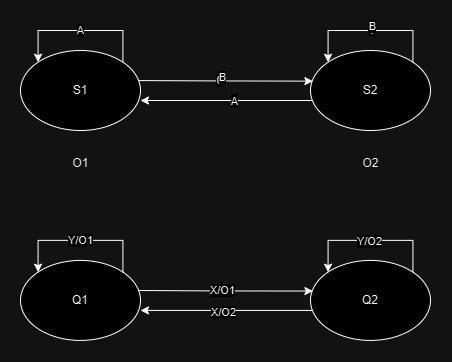

The diagram above was exported from draw.io. Its source (the exported page's mxGraphModel, read from the mxfile embedded in the PNG):
<mxGraphModel dx="733" dy="813" grid="1" gridSize="10" guides="1" tooltips="1" connect="1" arrows="1" fold="1" page="1" pageScale="1" pageWidth="1100" pageHeight="850" math="0" shadow="0">
  <root>
    <mxCell id="0" />
    <mxCell id="1" parent="0" />
    <mxCell id="WxgpCRNim9oM5rfd2vNf-3" style="edgeStyle=orthogonalEdgeStyle;rounded=0;orthogonalLoop=1;jettySize=auto;html=1;exitX=1;exitY=0;exitDx=0;exitDy=0;entryX=0.02;entryY=0.383;entryDx=0;entryDy=0;entryPerimeter=0;" parent="1" target="WxgpCRNim9oM5rfd2vNf-2" edge="1">
      <mxGeometry relative="1" as="geometry">
        <mxPoint x="212.42640687119297" y="129.9957287525381" as="sourcePoint" />
        <mxPoint x="417.57359312880726" y="129.9957287525382" as="targetPoint" />
      </mxGeometry>
    </mxCell>
    <mxCell id="WxgpCRNim9oM5rfd2vNf-4" value="0" style="edgeLabel;html=1;align=center;verticalAlign=middle;resizable=0;points=[];" parent="WxgpCRNim9oM5rfd2vNf-3" connectable="0" vertex="1">
      <mxGeometry x="0.0117" y="1" relative="1" as="geometry">
        <mxPoint as="offset" />
      </mxGeometry>
    </mxCell>
    <mxCell id="JE6ovKAbTerwCYEKT0Mt-1" value="B" style="edgeLabel;html=1;align=center;verticalAlign=middle;resizable=0;points=[];" vertex="1" connectable="0" parent="WxgpCRNim9oM5rfd2vNf-3">
      <mxGeometry x="0.037" y="4" relative="1" as="geometry">
        <mxPoint as="offset" />
      </mxGeometry>
    </mxCell>
    <mxCell id="WxgpCRNim9oM5rfd2vNf-1" value="S1" style="ellipse;whiteSpace=wrap;html=1;" parent="1" vertex="1">
      <mxGeometry x="110" y="100" width="120" height="80" as="geometry" />
    </mxCell>
    <mxCell id="WxgpCRNim9oM5rfd2vNf-5" style="edgeStyle=orthogonalEdgeStyle;rounded=0;orthogonalLoop=1;jettySize=auto;html=1;exitX=0;exitY=1;exitDx=0;exitDy=0;" parent="1" edge="1">
      <mxGeometry relative="1" as="geometry">
        <mxPoint x="417.57359312880726" y="150.0042712474618" as="sourcePoint" />
        <mxPoint x="230" y="150" as="targetPoint" />
      </mxGeometry>
    </mxCell>
    <mxCell id="WxgpCRNim9oM5rfd2vNf-6" value="0" style="edgeLabel;html=1;align=center;verticalAlign=middle;resizable=0;points=[];" parent="WxgpCRNim9oM5rfd2vNf-5" connectable="0" vertex="1">
      <mxGeometry x="0.0094" y="-1" relative="1" as="geometry">
        <mxPoint as="offset" />
      </mxGeometry>
    </mxCell>
    <mxCell id="JE6ovKAbTerwCYEKT0Mt-3" value="A" style="edgeLabel;html=1;align=center;verticalAlign=middle;resizable=0;points=[];" vertex="1" connectable="0" parent="WxgpCRNim9oM5rfd2vNf-5">
      <mxGeometry x="0.0037" relative="1" as="geometry">
        <mxPoint as="offset" />
      </mxGeometry>
    </mxCell>
    <mxCell id="WxgpCRNim9oM5rfd2vNf-2" value="S2" style="ellipse;whiteSpace=wrap;html=1;" parent="1" vertex="1">
      <mxGeometry x="400" y="100" width="120" height="80" as="geometry" />
    </mxCell>
    <mxCell id="WxgpCRNim9oM5rfd2vNf-7" value="A" style="edgeStyle=orthogonalEdgeStyle;rounded=0;orthogonalLoop=1;jettySize=auto;html=1;exitX=1;exitY=0;exitDx=0;exitDy=0;entryX=0;entryY=0;entryDx=0;entryDy=0;" parent="1" source="WxgpCRNim9oM5rfd2vNf-1" target="WxgpCRNim9oM5rfd2vNf-1" edge="1">
      <mxGeometry relative="1" as="geometry">
        <Array as="points">
          <mxPoint x="212" y="80" />
          <mxPoint x="128" y="80" />
        </Array>
      </mxGeometry>
    </mxCell>
    <mxCell id="WxgpCRNim9oM5rfd2vNf-9" style="edgeStyle=orthogonalEdgeStyle;rounded=0;orthogonalLoop=1;jettySize=auto;html=1;exitX=1;exitY=0;exitDx=0;exitDy=0;entryX=0;entryY=0;entryDx=0;entryDy=0;" parent="1" source="WxgpCRNim9oM5rfd2vNf-2" target="WxgpCRNim9oM5rfd2vNf-2" edge="1">
      <mxGeometry relative="1" as="geometry">
        <Array as="points">
          <mxPoint x="502" y="80" />
          <mxPoint x="418" y="80" />
        </Array>
      </mxGeometry>
    </mxCell>
    <mxCell id="WxgpCRNim9oM5rfd2vNf-10" value="1" style="edgeLabel;html=1;align=center;verticalAlign=middle;resizable=0;points=[];" parent="WxgpCRNim9oM5rfd2vNf-9" connectable="0" vertex="1">
      <mxGeometry x="-0.197" y="-1" relative="1" as="geometry">
        <mxPoint x="-14" as="offset" />
      </mxGeometry>
    </mxCell>
    <mxCell id="JE6ovKAbTerwCYEKT0Mt-2" value="B" style="edgeLabel;html=1;align=center;verticalAlign=middle;resizable=0;points=[];" vertex="1" connectable="0" parent="WxgpCRNim9oM5rfd2vNf-9">
      <mxGeometry x="-0.024" y="-5" relative="1" as="geometry">
        <mxPoint as="offset" />
      </mxGeometry>
    </mxCell>
    <mxCell id="JE6ovKAbTerwCYEKT0Mt-4" value="O1" style="text;html=1;align=center;verticalAlign=middle;resizable=0;points=[];autosize=1;strokeColor=none;fillColor=none;" vertex="1" parent="1">
      <mxGeometry x="150" y="198" width="40" height="30" as="geometry" />
    </mxCell>
    <mxCell id="JE6ovKAbTerwCYEKT0Mt-5" value="O2" style="text;html=1;align=center;verticalAlign=middle;resizable=0;points=[];autosize=1;strokeColor=none;fillColor=none;" vertex="1" parent="1">
      <mxGeometry x="440" y="198" width="40" height="30" as="geometry" />
    </mxCell>
    <mxCell id="JE6ovKAbTerwCYEKT0Mt-19" style="edgeStyle=orthogonalEdgeStyle;rounded=0;orthogonalLoop=1;jettySize=auto;html=1;exitX=1;exitY=0;exitDx=0;exitDy=0;entryX=0.02;entryY=0.383;entryDx=0;entryDy=0;entryPerimeter=0;" edge="1" target="JE6ovKAbTerwCYEKT0Mt-26" parent="1">
      <mxGeometry relative="1" as="geometry">
        <mxPoint x="212.42640687119297" y="339.9157287525381" as="sourcePoint" />
        <mxPoint x="417.57359312880726" y="339.9157287525382" as="targetPoint" />
      </mxGeometry>
    </mxCell>
    <mxCell id="JE6ovKAbTerwCYEKT0Mt-33" value="X/O1" style="edgeLabel;html=1;align=center;verticalAlign=middle;resizable=0;points=[];" vertex="1" connectable="0" parent="JE6ovKAbTerwCYEKT0Mt-19">
      <mxGeometry x="0.0393" y="1" relative="1" as="geometry">
        <mxPoint as="offset" />
      </mxGeometry>
    </mxCell>
    <mxCell id="JE6ovKAbTerwCYEKT0Mt-22" value="Q1" style="ellipse;whiteSpace=wrap;html=1;" vertex="1" parent="1">
      <mxGeometry x="110" y="309.91999999999996" width="120" height="80" as="geometry" />
    </mxCell>
    <mxCell id="JE6ovKAbTerwCYEKT0Mt-23" style="edgeStyle=orthogonalEdgeStyle;rounded=0;orthogonalLoop=1;jettySize=auto;html=1;exitX=0;exitY=1;exitDx=0;exitDy=0;" edge="1" parent="1">
      <mxGeometry relative="1" as="geometry">
        <mxPoint x="417.57359312880726" y="359.9242712474618" as="sourcePoint" />
        <mxPoint x="230" y="359.91999999999996" as="targetPoint" />
      </mxGeometry>
    </mxCell>
    <mxCell id="JE6ovKAbTerwCYEKT0Mt-35" value="X/O2" style="edgeLabel;html=1;align=center;verticalAlign=middle;resizable=0;points=[];" vertex="1" connectable="0" parent="JE6ovKAbTerwCYEKT0Mt-23">
      <mxGeometry x="0.1322" y="1" relative="1" as="geometry">
        <mxPoint as="offset" />
      </mxGeometry>
    </mxCell>
    <mxCell id="JE6ovKAbTerwCYEKT0Mt-26" value="Q2" style="ellipse;whiteSpace=wrap;html=1;" vertex="1" parent="1">
      <mxGeometry x="400" y="309.91999999999996" width="120" height="80" as="geometry" />
    </mxCell>
    <mxCell id="JE6ovKAbTerwCYEKT0Mt-27" value="Y/O1" style="edgeStyle=orthogonalEdgeStyle;rounded=0;orthogonalLoop=1;jettySize=auto;html=1;exitX=1;exitY=0;exitDx=0;exitDy=0;entryX=0;entryY=0;entryDx=0;entryDy=0;" edge="1" source="JE6ovKAbTerwCYEKT0Mt-22" target="JE6ovKAbTerwCYEKT0Mt-22" parent="1">
      <mxGeometry relative="1" as="geometry">
        <Array as="points">
          <mxPoint x="212" y="289.91999999999996" />
          <mxPoint x="128" y="289.91999999999996" />
        </Array>
      </mxGeometry>
    </mxCell>
    <mxCell id="JE6ovKAbTerwCYEKT0Mt-28" style="edgeStyle=orthogonalEdgeStyle;rounded=0;orthogonalLoop=1;jettySize=auto;html=1;exitX=1;exitY=0;exitDx=0;exitDy=0;entryX=0;entryY=0;entryDx=0;entryDy=0;" edge="1" source="JE6ovKAbTerwCYEKT0Mt-26" target="JE6ovKAbTerwCYEKT0Mt-26" parent="1">
      <mxGeometry relative="1" as="geometry">
        <Array as="points">
          <mxPoint x="502" y="289.91999999999996" />
          <mxPoint x="418" y="289.91999999999996" />
        </Array>
      </mxGeometry>
    </mxCell>
    <mxCell id="JE6ovKAbTerwCYEKT0Mt-36" value="Y/O2" style="edgeLabel;html=1;align=center;verticalAlign=middle;resizable=0;points=[];" vertex="1" connectable="0" parent="JE6ovKAbTerwCYEKT0Mt-28">
      <mxGeometry x="0.0135" relative="1" as="geometry">
        <mxPoint as="offset" />
      </mxGeometry>
    </mxCell>
  </root>
</mxGraphModel>